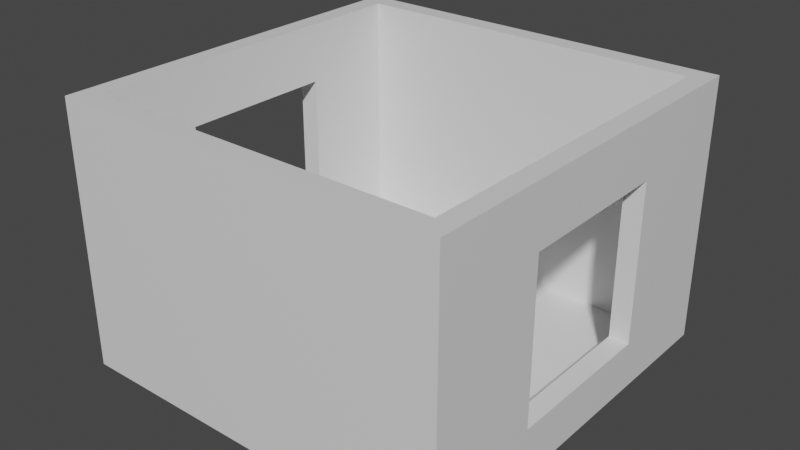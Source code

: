 # Source: scene.blend  (saved by Blender 2.91.10; exported with 4.5.12 LTS)
import bpy
from mathutils import Matrix  # noqa: F401  (used for matrix-valued properties, if any)

bpy.ops.wm.read_factory_settings(use_empty=True)
scene = bpy.context.scene
scene.name = 'Scene'

# ---- collections
col_collection = bpy.data.collections.new('Collection'); scene.collection.children.link(col_collection)

# ---- materials (node trees are filled in below, after node groups)
mat_material = bpy.data.materials.new('Material')
mat_material.alpha_threshold = 0.0
mat_material.use_transparent_shadow = False
mat_material.line_color = (0.0, 0.0, 0.0, 1.0)

# ---- material node trees
mat_material.use_nodes = True; mat_material.node_tree.nodes.clear()
_N = mat_material.node_tree.nodes; _L = mat_material.node_tree.links
n0 = _N.new('ShaderNodeOutputMaterial'); n0.name = 'Material Output'; n0.location = (300, 300)
n1 = _N.new('ShaderNodeBsdfPrincipled'); n1.name = 'Principled BSDF'; n1.location = (10, 300)
n1.distribution = 'GGX'
n1.subsurface_method = 'BURLEY'
n1.inputs[2].default_value = 0.4
n1.inputs[3].default_value = 1.45
n1.inputs[27].default_value = (0.0, 0.0, 0.0, 1.0)
n1.inputs[28].default_value = 1.0
_L.new(n1.outputs[0], n0.inputs[0])
n0.is_active_output = True

# ---- world
world_world = bpy.data.worlds.new('World'); scene.world = world_world
world_world.use_nodes = True; world_world.node_tree.nodes.clear()
_N = world_world.node_tree.nodes; _L = world_world.node_tree.links
n0 = _N.new('ShaderNodeOutputWorld'); n0.name = 'World Output'; n0.location = (300, 300)
n1 = _N.new('ShaderNodeBackground'); n1.name = 'Background'; n1.location = (10, 300)
n1.inputs[0].default_value = (0.05088, 0.05088, 0.05088, 1.0)
_L.new(n1.outputs[0], n0.inputs[0])
n0.is_active_output = True
world_world.color = (0.05088, 0.05088, 0.05088)
world_world.use_sun_shadow = False
world_world.sun_shadow_jitter_overblur = 0.0

# ---- meshes
me_cube = bpy.data.meshes.new('Cube')
me_cube.from_pydata([(1.001, 1.001, 0.8201), (1.001, 1.001, -0.8201), (1.001, -1.001, 0.8201), (1.001, -1.001, -0.8201), (0.9, 1.001, 0.8201), (0.9, -1.001, -0.8201), (0.9, -1.001, 0.8201), (0.9, 1.001, -0.8201), (0.9, 0.9, -0.8201), (0.9, 0.9, 0.8201), (1.001, 0.9, 0.8201), (1.001, 0.9, -0.8201), (0.9, -0.9, -0.8201), (0.9, -0.9, 0.8201), (1.001, -0.9, 0.8201), (1.001, -0.9, -0.8201), (0.9, -0.9, 67.84), (0.9, -1.001, 67.84), (1.001, -0.9, 67.84), (1.001, -1.001, 67.84), (0.9, 1.001, 67.84), (1.001, 1.001, 67.84), (0.9, 0.9, 67.84), (1.001, 0.9, 67.84), (1.001, 0.4046, 11.53), (0.9, 0.4046, 11.53), (0.9, 0.4046, 52.59), (1.001, 0.4046, 52.59), (0.9, -0.4046, 11.53), (1.001, -0.4046, 11.53), (1.001, -0.4046, 52.59), (0.9, -0.4046, 52.59), (0.0, 1.001, -0.8201), (0.0, 1.001, 0.8201), (0.0, -1.001, -0.8201), (0.0, -1.001, 0.8201), (-1.001, 1.001, 0.8201), (-1.001, 1.001, -0.8201), (-1.001, -1.001, 0.8201), (-1.001, -1.001, -0.8201), (-0.9, 1.001, 0.8201), (-0.9, -1.001, -0.8201), (-0.9, -1.001, 0.8201), (-0.9, 1.001, -0.8201), (0.0, 0.9, 0.8201), (0.0, 0.9, -0.8201), (-0.9, 0.9, -0.8201), (-0.9, 0.9, 0.8201), (-1.001, 0.9, 0.8201), (-1.001, 0.9, -0.8201), (0.0, -0.9, 0.8201), (0.0, -0.9, -0.8201), (-0.9, -0.9, -0.8201), (-0.9, -0.9, 0.8201), (-1.001, -0.9, 0.8201), (-1.001, -0.9, -0.8201), (0.0, -0.9, 67.84), (0.0, -1.001, 67.84), (-0.9, -0.9, 67.84), (-0.9, -1.001, 67.84), (-1.001, -0.9, 67.84), (-1.001, -1.001, 67.84), (-0.9, 1.001, 67.84), (-1.001, 1.001, 67.84), (0.0, 1.001, 67.84), (0.0, 0.9, 67.84), (-0.9, 0.9, 67.84), (-1.001, 0.9, 67.84), (-1.001, 0.4046, 11.53), (-0.9, 0.4046, 11.53), (-0.9, 0.4046, 52.59), (-1.001, 0.4046, 52.59), (-0.9, -0.4046, 11.53), (-1.001, -0.4046, 11.53), (-1.001, -0.4046, 52.59), (-0.9, -0.4046, 52.59)], [], [(51, 12, 5, 34), (12, 15, 3, 5), (15, 14, 2, 3), (13, 50, 56, 16), (7, 4, 0, 1), (32, 33, 4, 7), (3, 2, 6, 5), (5, 6, 35, 34), (1, 0, 10, 11), (4, 33, 64, 20), (7, 1, 11, 8), (32, 7, 8, 45), (9, 44, 50, 13), (11, 10, 14, 15), (44, 9, 22, 65), (8, 11, 15, 12), (45, 8, 12, 51), (20, 64, 65, 22), (18, 16, 17, 19), (16, 56, 57, 17), (21, 20, 22, 23), (23, 22, 16, 18), (35, 6, 17, 57), (10, 0, 21, 23), (0, 4, 20, 21), (2, 14, 18, 19), (6, 2, 19, 17), (26, 25, 24, 27), (29, 28, 31, 30), (28, 29, 24, 25), (26, 27, 30, 31), (13, 16, 22, 9, 25, 26, 31, 28), (9, 13, 28, 25), (24, 10, 23, 18, 14, 29, 30, 27), (29, 14, 10, 24), (51, 34, 41, 52), (52, 41, 39, 55), (33, 64, 65, 44), (55, 39, 38, 54), (53, 58, 56, 50), (43, 37, 36, 40), (32, 43, 40, 33), (39, 41, 42, 38), (41, 34, 35, 42), (37, 49, 48, 36), (40, 62, 64, 33), (43, 46, 49, 37), (32, 45, 46, 43), (47, 53, 50, 44), (49, 55, 54, 48), (44, 65, 66, 47), (46, 52, 55, 49), (45, 51, 52, 46), (62, 66, 65, 64), (60, 61, 59, 58), (58, 59, 57, 56), (63, 67, 66, 62), (67, 60, 58, 66), (50, 56, 57, 35), (35, 57, 59, 42), (48, 67, 63, 36), (36, 63, 62, 40), (38, 61, 60, 54), (42, 59, 61, 38), (70, 71, 68, 69), (73, 74, 75, 72), (72, 69, 68, 73), (70, 75, 74, 71), (53, 72, 75, 70, 69, 47, 66, 58), (47, 69, 72, 53), (68, 71, 74, 73, 54, 60, 67, 48), (73, 68, 48, 54)])
_uv = me_cube.uv_layers.new(name='UVMap')
_uv.uv.foreach_set('vector', [0.5, 0.4891, 0.6101, 0.4891, 0.6101, 0.5, 0.5, 0.5, 0.6101, 0.4891, 0.625, 0.4891, 0.625, 0.5, 0.6101, 0.5, 0.375, 0.9891, 0.625, 0.9891, 0.625, 1.0, 0.375, 1.0, 0.3899, 0.2391, 0.5, 0.2391, 0.5, 0.2391, 0.3899, 0.2391, 0.125, 0.7351, 0.375, 0.7351, 0.375, 0.75, 0.125, 0.75, 0.125, 0.625, 0.375, 0.625, 0.375, 0.7351, 0.125, 0.7351, 0.375, 0.5, 0.625, 0.5, 0.625, 0.5149, 0.375, 0.5149, 0.375, 0.5149, 0.625, 0.5149, 0.625, 0.625, 0.375, 0.625, 0.375, 0.75, 0.625, 0.75, 0.625, 0.7739, 0.375, 0.7739, 0.375, 0.7351, 0.375, 0.625, 0.375, 0.625, 0.375, 0.7351, 0.6101, 0.25, 0.625, 0.25, 0.625, 0.2739, 0.6101, 0.2739, 0.5, 0.25, 0.6101, 0.25, 0.6101, 0.2739, 0.5, 0.2739, 0.3899, 0.02393, 0.5, 0.02393, 0.5, 0.2391, 0.3899, 0.2391, 0.375, 0.7739, 0.625, 0.7739, 0.625, 0.9891, 0.375, 0.9891, 0.5, 0.02393, 0.3899, 0.02393, 0.3899, 0.02393, 0.5, 0.02393, 0.6101, 0.2739, 0.625, 0.2739, 0.625, 0.4891, 0.6101, 0.4891, 0.5, 0.2739, 0.6101, 0.2739, 0.6101, 0.4891, 0.5, 0.4891, 0.3899, 0.0, 0.5, 0.0, 0.5, 0.02393, 0.3899, 0.02393, 0.375, 0.2391, 0.3899, 0.2391, 0.3899, 0.25, 0.375, 0.25, 0.3899, 0.2391, 0.5, 0.2391, 0.5, 0.25, 0.3899, 0.25, 0.375, 0.0, 0.3899, 0.0, 0.3899, 0.02393, 0.375, 0.02393, 0.375, 0.02393, 0.3899, 0.02393, 0.3899, 0.2391, 0.375, 0.2391, 0.625, 0.625, 0.625, 0.5149, 0.625, 0.5149, 0.625, 0.625, 0.625, 0.7739, 0.625, 0.75, 0.625, 0.75, 0.625, 0.7739, 0.375, 0.75, 0.375, 0.7351, 0.375, 0.7351, 0.375, 0.75, 0.625, 1.0, 0.625, 0.9891, 0.625, 0.9891, 0.625, 1.0, 0.625, 0.5149, 0.625, 0.5, 0.625, 0.5, 0.625, 0.5149, 0.625, 0.327, 0.375, 0.327, 0.375, 0.4095, 0.625, 0.4095, 0.375, 0.8405, 0.375, 0.923, 0.625, 0.923, 0.625, 0.8405, 0.202, 0.75, 0.2845, 0.75, 0.2845, 0.5, 0.202, 0.5, 0.798, 0.5, 0.7155, 0.5, 0.7155, 0.75, 0.798, 0.75, 0.3899, 0.2391, 0.3899, 0.2391, 0.3899, 0.02393, 0.3899, 0.02393, 0.3899, 0.08314, 0.3899, 0.08314, 0.3899, 0.1799, 0.3899, 0.1799, 0.3899, 0.02393, 0.3899, 0.2391, 0.3899, 0.1799, 0.3899, 0.08314, 0.625, 0.8331, 0.625, 0.7739, 0.625, 0.7739, 0.625, 0.9891, 0.625, 0.9891, 0.625, 0.9299, 0.625, 0.9299, 0.625, 0.8331, 0.625, 0.9299, 0.625, 0.9891, 0.625, 0.7739, 0.625, 0.8331, 0.5, 0.4891, 0.5, 0.5, 0.6101, 0.5, 0.6101, 0.4891, 0.6101, 0.4891, 0.6101, 0.5, 0.625, 0.5, 0.625, 0.4891, 0.0, 0.0, 0.0, 0.0, 0.0, 0.0, 0.0, 0.0, 0.375, 0.9891, 0.375, 1.0, 0.625, 1.0, 0.625, 0.9891, 0.3899, 0.2391, 0.3899, 0.2391, 0.5, 0.2391, 0.5, 0.2391, 0.125, 0.7351, 0.125, 0.75, 0.375, 0.75, 0.375, 0.7351, 0.125, 0.625, 0.125, 0.7351, 0.375, 0.7351, 0.375, 0.625, 0.375, 0.5, 0.375, 0.5149, 0.625, 0.5149, 0.625, 0.5, 0.375, 0.5149, 0.375, 0.625, 0.625, 0.625, 0.625, 0.5149, 0.375, 0.75, 0.375, 0.7739, 0.625, 0.7739, 0.625, 0.75, 0.375, 0.7351, 0.375, 0.7351, 0.375, 0.625, 0.375, 0.625, 0.6101, 0.25, 0.6101, 0.2739, 0.625, 0.2739, 0.625, 0.25, 0.5, 0.25, 0.5, 0.2739, 0.6101, 0.2739, 0.6101, 0.25, 0.3899, 0.02393, 0.3899, 0.2391, 0.5, 0.2391, 0.5, 0.02393, 0.375, 0.7739, 0.375, 0.9891, 0.625, 0.9891, 0.625, 0.7739, 0.5, 0.02393, 0.5, 0.02393, 0.3899, 0.02393, 0.3899, 0.02393, 0.6101, 0.2739, 0.6101, 0.4891, 0.625, 0.4891, 0.625, 0.2739, 0.5, 0.2739, 0.5, 0.4891, 0.6101, 0.4891, 0.6101, 0.2739, 0.3899, 0.0, 0.3899, 0.02393, 0.5, 0.02393, 0.5, 0.0, 0.375, 0.2391, 0.375, 0.25, 0.3899, 0.25, 0.3899, 0.2391, 0.3899, 0.2391, 0.3899, 0.25, 0.5, 0.25, 0.5, 0.2391, 0.375, 0.0, 0.375, 0.02393, 0.3899, 0.02393, 0.3899, 0.0, 0.375, 0.02393, 0.375, 0.2391, 0.3899, 0.2391, 0.3899, 0.02393, 0.0, 0.0, 0.0, 0.0, 0.0, 0.0, 0.0, 0.0, 0.625, 0.625, 0.625, 0.625, 0.625, 0.5149, 0.625, 0.5149, 0.625, 0.7739, 0.625, 0.7739, 0.625, 0.75, 0.625, 0.75, 0.375, 0.75, 0.375, 0.75, 0.375, 0.7351, 0.375, 0.7351, 0.625, 1.0, 0.625, 1.0, 0.625, 0.9891, 0.625, 0.9891, 0.625, 0.5149, 0.625, 0.5149, 0.625, 0.5, 0.625, 0.5, 0.625, 0.327, 0.625, 0.4095, 0.375, 0.4095, 0.375, 0.327, 0.375, 0.8405, 0.625, 0.8405, 0.625, 0.923, 0.375, 0.923, 0.202, 0.75, 0.202, 0.5, 0.2845, 0.5, 0.2845, 0.75, 0.798, 0.5, 0.798, 0.75, 0.7155, 0.75, 0.7155, 0.5, 0.3899, 0.2391, 0.3899, 0.1799, 0.3899, 0.1799, 0.3899, 0.08314, 0.3899, 0.08314, 0.3899, 0.02393, 0.3899, 0.02393, 0.3899, 0.2391, 0.3899, 0.02393, 0.3899, 0.08314, 0.3899, 0.1799, 0.3899, 0.2391, 0.625, 0.8331, 0.625, 0.8331, 0.625, 0.9299, 0.625, 0.9299, 0.625, 0.9891, 0.625, 0.9891, 0.625, 0.7739, 0.625, 0.7739, 0.625, 0.9299, 0.625, 0.8331, 0.625, 0.7739, 0.625, 0.9891])
me_cube.materials.append(mat_material)
me_cube.use_remesh_preserve_volume = False
me_cube.use_remesh_preserve_attributes = False
me_cube.use_mirror_vertex_groups = False
me_cube.update()

# ---- objects
ob_cube = bpy.data.objects.new('Cube', me_cube)

# ---- transforms, parenting, visibility, modifiers, constraints
ob_cube.location = (0.0, 0.0, 0.0)
ob_cube.scale = (6.532, 6.532, 0.1287)
ob_cube.lock_rotations_4d = False
ob_cube.empty_display_type = 'ARROWS'
ob_cube.lineart.crease_threshold = 0.0

# ---- collection membership
col_collection.objects.link(ob_cube)

# ---- scene / render settings (as saved in the file)
scene.frame_start = 1; scene.frame_end = 250; scene.frame_set(1)
scene.render.engine = 'BLENDER_EEVEE_NEXT'
scene.cycles.use_denoising = False
scene.cycles.samples = 128
scene.cycles.sampling_pattern = 'TABULATED_SOBOL'
scene.cycles.use_adaptive_sampling = False
scene.cycles.use_light_tree = False
scene.view_settings.view_transform = 'Filmic'
bpy.context.view_layer.update()

# ---- added for rendering (the .blend has no active camera and no usable light): camera, sun
cam_auto = bpy.data.cameras.new('AutoCamera')
cam_auto.lens = 50.0
cam_auto.sensor_width = 36.0
cam_auto.clip_end = 1000.0
ob_auto_camera = bpy.data.objects.new('AutoCamera', cam_auto)
scene.collection.objects.link(ob_auto_camera)
ob_auto_camera.location = (18.9657, -22.7588, 19.4864)
ob_auto_camera.rotation_euler = (1.09748, -7.21219e-08, 0.694738)
scene.camera = ob_auto_camera
light_auto_sun = bpy.data.lights.new('AutoSun', 'SUN')
light_auto_sun.energy = 3.0
light_auto_sun.angle = 0.0523599
ob_auto_sun = bpy.data.objects.new('AutoSun', light_auto_sun)
scene.collection.objects.link(ob_auto_sun)
ob_auto_sun.rotation_euler = (0.872665, 0.174533, 0.523599)
bpy.context.view_layer.update()
